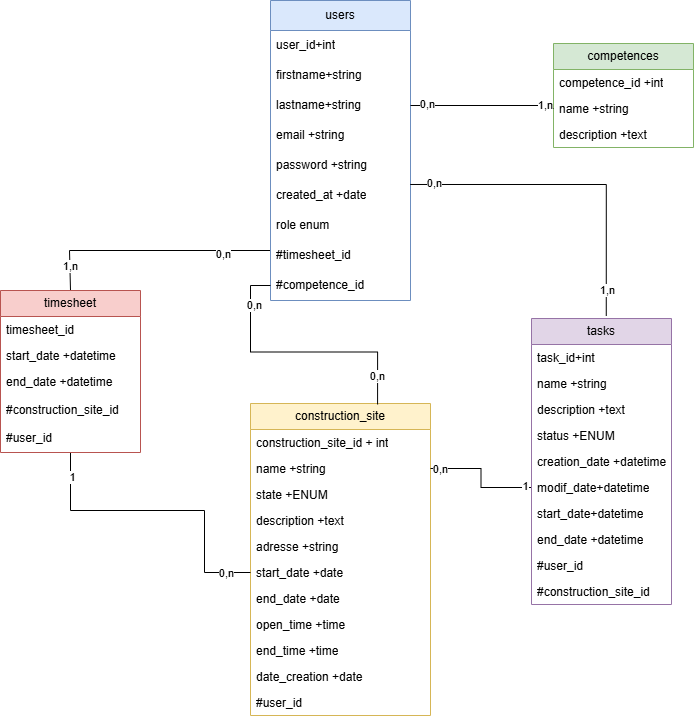

The diagram above was exported from draw.io. Its source (the exported page's mxGraphModel, read from the mxfile embedded in the PNG):
<mxGraphModel dx="1434" dy="746" grid="0" gridSize="10" guides="1" tooltips="1" connect="1" arrows="1" fold="1" page="0" pageScale="1" pageWidth="827" pageHeight="1169" math="0" shadow="0">
  <root>
    <mxCell id="0" />
    <mxCell id="1" parent="0" />
    <mxCell id="kiM320MB70PGAUNn1Jb_-59" value="" style="edgeStyle=orthogonalEdgeStyle;rounded=0;orthogonalLoop=1;jettySize=auto;html=1;endArrow=none;startFill=0;entryX=0.5;entryY=0;entryDx=0;entryDy=0;exitX=0;exitY=0.5;exitDx=0;exitDy=0;" parent="1" source="kiM320MB70PGAUNn1Jb_-19" target="kiM320MB70PGAUNn1Jb_-52" edge="1">
      <mxGeometry relative="1" as="geometry">
        <Array as="points">
          <mxPoint x="380" y="300" />
          <mxPoint x="179" y="300" />
          <mxPoint x="179" y="340" />
        </Array>
      </mxGeometry>
    </mxCell>
    <mxCell id="kiM320MB70PGAUNn1Jb_-60" value="0,n" style="edgeLabel;html=1;align=center;verticalAlign=middle;resizable=0;points=[];" parent="kiM320MB70PGAUNn1Jb_-59" connectable="0" vertex="1">
      <mxGeometry x="-0.5659" y="3" relative="1" as="geometry">
        <mxPoint as="offset" />
      </mxGeometry>
    </mxCell>
    <mxCell id="kiM320MB70PGAUNn1Jb_-61" value="1,n" style="edgeLabel;html=1;align=center;verticalAlign=middle;resizable=0;points=[];" parent="kiM320MB70PGAUNn1Jb_-59" connectable="0" vertex="1">
      <mxGeometry x="0.8062" relative="1" as="geometry">
        <mxPoint as="offset" />
      </mxGeometry>
    </mxCell>
    <mxCell id="eSyKvvMjbCsCGjo9gfme-7" value="users" style="swimlane;fontStyle=0;childLayout=stackLayout;horizontal=1;startSize=30;horizontalStack=0;resizeParent=1;resizeParentMax=0;resizeLast=0;collapsible=1;marginBottom=0;whiteSpace=wrap;html=1;fillColor=#dae8fc;strokeColor=#6c8ebf;" parent="1" vertex="1">
      <mxGeometry x="380" y="50" width="140" height="300" as="geometry" />
    </mxCell>
    <mxCell id="eSyKvvMjbCsCGjo9gfme-8" value="user_id+int" style="text;strokeColor=none;fillColor=none;align=left;verticalAlign=middle;spacingLeft=4;spacingRight=4;overflow=hidden;points=[[0,0.5],[1,0.5]];portConstraint=eastwest;rotatable=0;whiteSpace=wrap;html=1;" parent="eSyKvvMjbCsCGjo9gfme-7" vertex="1">
      <mxGeometry y="30" width="140" height="30" as="geometry" />
    </mxCell>
    <mxCell id="eSyKvvMjbCsCGjo9gfme-9" value="&lt;span style=&quot;background-color: transparent; color: light-dark(rgb(0, 0, 0), rgb(255, 255, 255));&quot;&gt;firstname+string&lt;/span&gt;" style="text;strokeColor=none;fillColor=none;align=left;verticalAlign=middle;spacingLeft=4;spacingRight=4;overflow=hidden;points=[[0,0.5],[1,0.5]];portConstraint=eastwest;rotatable=0;whiteSpace=wrap;html=1;" parent="eSyKvvMjbCsCGjo9gfme-7" vertex="1">
      <mxGeometry y="60" width="140" height="30" as="geometry" />
    </mxCell>
    <mxCell id="eSyKvvMjbCsCGjo9gfme-10" value="lastname+string" style="text;strokeColor=none;fillColor=none;align=left;verticalAlign=middle;spacingLeft=4;spacingRight=4;overflow=hidden;points=[[0,0.5],[1,0.5]];portConstraint=eastwest;rotatable=0;whiteSpace=wrap;html=1;" parent="eSyKvvMjbCsCGjo9gfme-7" vertex="1">
      <mxGeometry y="90" width="140" height="30" as="geometry" />
    </mxCell>
    <mxCell id="eSyKvvMjbCsCGjo9gfme-11" value="email +string" style="text;strokeColor=none;fillColor=none;align=left;verticalAlign=middle;spacingLeft=4;spacingRight=4;overflow=hidden;points=[[0,0.5],[1,0.5]];portConstraint=eastwest;rotatable=0;whiteSpace=wrap;html=1;" parent="eSyKvvMjbCsCGjo9gfme-7" vertex="1">
      <mxGeometry y="120" width="140" height="30" as="geometry" />
    </mxCell>
    <mxCell id="eSyKvvMjbCsCGjo9gfme-12" value="password +string" style="text;strokeColor=none;fillColor=none;align=left;verticalAlign=middle;spacingLeft=4;spacingRight=4;overflow=hidden;points=[[0,0.5],[1,0.5]];portConstraint=eastwest;rotatable=0;whiteSpace=wrap;html=1;" parent="eSyKvvMjbCsCGjo9gfme-7" vertex="1">
      <mxGeometry y="150" width="140" height="30" as="geometry" />
    </mxCell>
    <mxCell id="eSyKvvMjbCsCGjo9gfme-13" value="created_at +date" style="text;strokeColor=none;fillColor=none;align=left;verticalAlign=middle;spacingLeft=4;spacingRight=4;overflow=hidden;points=[[0,0.5],[1,0.5]];portConstraint=eastwest;rotatable=0;whiteSpace=wrap;html=1;" parent="eSyKvvMjbCsCGjo9gfme-7" vertex="1">
      <mxGeometry y="180" width="140" height="30" as="geometry" />
    </mxCell>
    <mxCell id="eSyKvvMjbCsCGjo9gfme-14" value="role enum" style="text;strokeColor=none;fillColor=none;align=left;verticalAlign=middle;spacingLeft=4;spacingRight=4;overflow=hidden;points=[[0,0.5],[1,0.5]];portConstraint=eastwest;rotatable=0;whiteSpace=wrap;html=1;" parent="eSyKvvMjbCsCGjo9gfme-7" vertex="1">
      <mxGeometry y="210" width="140" height="30" as="geometry" />
    </mxCell>
    <mxCell id="kiM320MB70PGAUNn1Jb_-19" value="#&lt;span style=&quot;text-align: center;&quot;&gt;timesheet&lt;/span&gt;_id" style="text;strokeColor=none;fillColor=none;align=left;verticalAlign=middle;spacingLeft=4;spacingRight=4;overflow=hidden;points=[[0,0.5],[1,0.5]];portConstraint=eastwest;rotatable=0;whiteSpace=wrap;html=1;" parent="eSyKvvMjbCsCGjo9gfme-7" vertex="1">
      <mxGeometry y="240" width="140" height="30" as="geometry" />
    </mxCell>
    <mxCell id="sFfqXXBK2zJVg8RG5gVs-1" value="#competence_id" style="text;strokeColor=none;fillColor=none;align=left;verticalAlign=middle;spacingLeft=4;spacingRight=4;overflow=hidden;points=[[0,0.5],[1,0.5]];portConstraint=eastwest;rotatable=0;whiteSpace=wrap;html=1;" parent="eSyKvvMjbCsCGjo9gfme-7" vertex="1">
      <mxGeometry y="270" width="140" height="30" as="geometry" />
    </mxCell>
    <mxCell id="kiM320MB70PGAUNn1Jb_-7" value="construction_site" style="swimlane;fontStyle=0;childLayout=stackLayout;horizontal=1;startSize=26;fillColor=#fff2cc;horizontalStack=0;resizeParent=1;resizeParentMax=0;resizeLast=0;collapsible=1;marginBottom=0;whiteSpace=wrap;html=1;strokeColor=#d6b656;" parent="1" vertex="1">
      <mxGeometry x="360" y="453" width="180" height="312" as="geometry" />
    </mxCell>
    <mxCell id="kiM320MB70PGAUNn1Jb_-8" value="c&lt;span style=&quot;text-align: center;&quot;&gt;onstruction_site_id&lt;/span&gt;&amp;nbsp;+ int" style="text;strokeColor=none;fillColor=none;align=left;verticalAlign=top;spacingLeft=4;spacingRight=4;overflow=hidden;rotatable=0;points=[[0,0.5],[1,0.5]];portConstraint=eastwest;whiteSpace=wrap;html=1;" parent="kiM320MB70PGAUNn1Jb_-7" vertex="1">
      <mxGeometry y="26" width="180" height="26" as="geometry" />
    </mxCell>
    <mxCell id="kiM320MB70PGAUNn1Jb_-9" value="name +string" style="text;strokeColor=none;fillColor=none;align=left;verticalAlign=top;spacingLeft=4;spacingRight=4;overflow=hidden;rotatable=0;points=[[0,0.5],[1,0.5]];portConstraint=eastwest;whiteSpace=wrap;html=1;" parent="kiM320MB70PGAUNn1Jb_-7" vertex="1">
      <mxGeometry y="52" width="180" height="26" as="geometry" />
    </mxCell>
    <mxCell id="kiM320MB70PGAUNn1Jb_-17" value="state +ENUM" style="text;strokeColor=none;fillColor=none;align=left;verticalAlign=top;spacingLeft=4;spacingRight=4;overflow=hidden;rotatable=0;points=[[0,0.5],[1,0.5]];portConstraint=eastwest;whiteSpace=wrap;html=1;" parent="kiM320MB70PGAUNn1Jb_-7" vertex="1">
      <mxGeometry y="78" width="180" height="26" as="geometry" />
    </mxCell>
    <mxCell id="kiM320MB70PGAUNn1Jb_-10" value="description +text&amp;nbsp;" style="text;strokeColor=none;fillColor=none;align=left;verticalAlign=top;spacingLeft=4;spacingRight=4;overflow=hidden;rotatable=0;points=[[0,0.5],[1,0.5]];portConstraint=eastwest;whiteSpace=wrap;html=1;" parent="kiM320MB70PGAUNn1Jb_-7" vertex="1">
      <mxGeometry y="104" width="180" height="26" as="geometry" />
    </mxCell>
    <mxCell id="kiM320MB70PGAUNn1Jb_-13" value="adresse +string&amp;nbsp;&amp;nbsp;" style="text;strokeColor=none;fillColor=none;align=left;verticalAlign=top;spacingLeft=4;spacingRight=4;overflow=hidden;rotatable=0;points=[[0,0.5],[1,0.5]];portConstraint=eastwest;whiteSpace=wrap;html=1;" parent="kiM320MB70PGAUNn1Jb_-7" vertex="1">
      <mxGeometry y="130" width="180" height="26" as="geometry" />
    </mxCell>
    <mxCell id="kiM320MB70PGAUNn1Jb_-11" value="start_date +date&amp;nbsp;" style="text;strokeColor=none;fillColor=none;align=left;verticalAlign=top;spacingLeft=4;spacingRight=4;overflow=hidden;rotatable=0;points=[[0,0.5],[1,0.5]];portConstraint=eastwest;whiteSpace=wrap;html=1;" parent="kiM320MB70PGAUNn1Jb_-7" vertex="1">
      <mxGeometry y="156" width="180" height="26" as="geometry" />
    </mxCell>
    <mxCell id="kiM320MB70PGAUNn1Jb_-12" value="end_date +date&amp;nbsp;" style="text;strokeColor=none;fillColor=none;align=left;verticalAlign=top;spacingLeft=4;spacingRight=4;overflow=hidden;rotatable=0;points=[[0,0.5],[1,0.5]];portConstraint=eastwest;whiteSpace=wrap;html=1;" parent="kiM320MB70PGAUNn1Jb_-7" vertex="1">
      <mxGeometry y="182" width="180" height="26" as="geometry" />
    </mxCell>
    <mxCell id="kiM320MB70PGAUNn1Jb_-57" value="open_time +time" style="text;strokeColor=none;fillColor=none;align=left;verticalAlign=top;spacingLeft=4;spacingRight=4;overflow=hidden;rotatable=0;points=[[0,0.5],[1,0.5]];portConstraint=eastwest;whiteSpace=wrap;html=1;" parent="kiM320MB70PGAUNn1Jb_-7" vertex="1">
      <mxGeometry y="208" width="180" height="26" as="geometry" />
    </mxCell>
    <mxCell id="kiM320MB70PGAUNn1Jb_-58" value="end_time +time" style="text;strokeColor=none;fillColor=none;align=left;verticalAlign=top;spacingLeft=4;spacingRight=4;overflow=hidden;rotatable=0;points=[[0,0.5],[1,0.5]];portConstraint=eastwest;whiteSpace=wrap;html=1;" parent="kiM320MB70PGAUNn1Jb_-7" vertex="1">
      <mxGeometry y="234" width="180" height="26" as="geometry" />
    </mxCell>
    <mxCell id="kiM320MB70PGAUNn1Jb_-14" value="date_creation +date&amp;nbsp;" style="text;strokeColor=none;fillColor=none;align=left;verticalAlign=top;spacingLeft=4;spacingRight=4;overflow=hidden;rotatable=0;points=[[0,0.5],[1,0.5]];portConstraint=eastwest;whiteSpace=wrap;html=1;" parent="kiM320MB70PGAUNn1Jb_-7" vertex="1">
      <mxGeometry y="260" width="180" height="26" as="geometry" />
    </mxCell>
    <mxCell id="vYHabCdFVoekcIRZaIH4-6" value="#user_id" style="text;strokeColor=none;fillColor=none;align=left;verticalAlign=top;spacingLeft=4;spacingRight=4;overflow=hidden;rotatable=0;points=[[0,0.5],[1,0.5]];portConstraint=eastwest;whiteSpace=wrap;html=1;" parent="kiM320MB70PGAUNn1Jb_-7" vertex="1">
      <mxGeometry y="286" width="180" height="26" as="geometry" />
    </mxCell>
    <mxCell id="kiM320MB70PGAUNn1Jb_-47" style="edgeStyle=orthogonalEdgeStyle;rounded=0;orthogonalLoop=1;jettySize=auto;html=1;entryX=1;entryY=0.5;entryDx=0;entryDy=0;endArrow=none;startFill=0;exitX=0;exitY=0.5;exitDx=0;exitDy=0;" parent="1" source="kiM320MB70PGAUNn1Jb_-31" target="kiM320MB70PGAUNn1Jb_-9" edge="1">
      <mxGeometry relative="1" as="geometry">
        <Array as="points" />
      </mxGeometry>
    </mxCell>
    <mxCell id="kiM320MB70PGAUNn1Jb_-50" value="1" style="edgeLabel;html=1;align=center;verticalAlign=middle;resizable=0;points=[];" parent="kiM320MB70PGAUNn1Jb_-47" connectable="0" vertex="1">
      <mxGeometry x="-0.8816" y="-2" relative="1" as="geometry">
        <mxPoint as="offset" />
      </mxGeometry>
    </mxCell>
    <mxCell id="kiM320MB70PGAUNn1Jb_-51" value="0,n" style="edgeLabel;html=1;align=center;verticalAlign=middle;resizable=0;points=[];" parent="kiM320MB70PGAUNn1Jb_-47" connectable="0" vertex="1">
      <mxGeometry x="0.8449" relative="1" as="geometry">
        <mxPoint as="offset" />
      </mxGeometry>
    </mxCell>
    <mxCell id="kiM320MB70PGAUNn1Jb_-24" value="tasks" style="swimlane;fontStyle=0;childLayout=stackLayout;horizontal=1;startSize=26;fillColor=#e1d5e7;horizontalStack=0;resizeParent=1;resizeParentMax=0;resizeLast=0;collapsible=1;marginBottom=0;whiteSpace=wrap;html=1;strokeColor=#9673a6;" parent="1" vertex="1">
      <mxGeometry x="641" y="368" width="140" height="286" as="geometry" />
    </mxCell>
    <mxCell id="kiM320MB70PGAUNn1Jb_-26" value="task_id+int" style="text;strokeColor=none;fillColor=none;align=left;verticalAlign=top;spacingLeft=4;spacingRight=4;overflow=hidden;rotatable=0;points=[[0,0.5],[1,0.5]];portConstraint=eastwest;whiteSpace=wrap;html=1;" parent="kiM320MB70PGAUNn1Jb_-24" vertex="1">
      <mxGeometry y="26" width="140" height="26" as="geometry" />
    </mxCell>
    <mxCell id="kiM320MB70PGAUNn1Jb_-27" value="name +string" style="text;strokeColor=none;fillColor=none;align=left;verticalAlign=top;spacingLeft=4;spacingRight=4;overflow=hidden;rotatable=0;points=[[0,0.5],[1,0.5]];portConstraint=eastwest;whiteSpace=wrap;html=1;" parent="kiM320MB70PGAUNn1Jb_-24" vertex="1">
      <mxGeometry y="52" width="140" height="26" as="geometry" />
    </mxCell>
    <mxCell id="kiM320MB70PGAUNn1Jb_-28" value="description +text" style="text;strokeColor=none;fillColor=none;align=left;verticalAlign=top;spacingLeft=4;spacingRight=4;overflow=hidden;rotatable=0;points=[[0,0.5],[1,0.5]];portConstraint=eastwest;whiteSpace=wrap;html=1;" parent="kiM320MB70PGAUNn1Jb_-24" vertex="1">
      <mxGeometry y="78" width="140" height="26" as="geometry" />
    </mxCell>
    <mxCell id="kiM320MB70PGAUNn1Jb_-29" value="status +ENUM" style="text;strokeColor=none;fillColor=none;align=left;verticalAlign=top;spacingLeft=4;spacingRight=4;overflow=hidden;rotatable=0;points=[[0,0.5],[1,0.5]];portConstraint=eastwest;whiteSpace=wrap;html=1;" parent="kiM320MB70PGAUNn1Jb_-24" vertex="1">
      <mxGeometry y="104" width="140" height="26" as="geometry" />
    </mxCell>
    <mxCell id="kiM320MB70PGAUNn1Jb_-30" value="creation_date +datetime" style="text;strokeColor=none;fillColor=none;align=left;verticalAlign=top;spacingLeft=4;spacingRight=4;overflow=hidden;rotatable=0;points=[[0,0.5],[1,0.5]];portConstraint=eastwest;whiteSpace=wrap;html=1;" parent="kiM320MB70PGAUNn1Jb_-24" vertex="1">
      <mxGeometry y="130" width="140" height="26" as="geometry" />
    </mxCell>
    <mxCell id="kiM320MB70PGAUNn1Jb_-31" value="modif_date+datetime" style="text;strokeColor=none;fillColor=none;align=left;verticalAlign=top;spacingLeft=4;spacingRight=4;overflow=hidden;rotatable=0;points=[[0,0.5],[1,0.5]];portConstraint=eastwest;whiteSpace=wrap;html=1;" parent="kiM320MB70PGAUNn1Jb_-24" vertex="1">
      <mxGeometry y="156" width="140" height="26" as="geometry" />
    </mxCell>
    <mxCell id="kiM320MB70PGAUNn1Jb_-32" value="start_date+datetime" style="text;strokeColor=none;fillColor=none;align=left;verticalAlign=top;spacingLeft=4;spacingRight=4;overflow=hidden;rotatable=0;points=[[0,0.5],[1,0.5]];portConstraint=eastwest;whiteSpace=wrap;html=1;" parent="kiM320MB70PGAUNn1Jb_-24" vertex="1">
      <mxGeometry y="182" width="140" height="26" as="geometry" />
    </mxCell>
    <mxCell id="kiM320MB70PGAUNn1Jb_-33" value="end_date +datetime" style="text;strokeColor=none;fillColor=none;align=left;verticalAlign=top;spacingLeft=4;spacingRight=4;overflow=hidden;rotatable=0;points=[[0,0.5],[1,0.5]];portConstraint=eastwest;whiteSpace=wrap;html=1;" parent="kiM320MB70PGAUNn1Jb_-24" vertex="1">
      <mxGeometry y="208" width="140" height="26" as="geometry" />
    </mxCell>
    <mxCell id="kiM320MB70PGAUNn1Jb_-25" value="#user_id" style="text;strokeColor=none;fillColor=none;align=left;verticalAlign=top;spacingLeft=4;spacingRight=4;overflow=hidden;rotatable=0;points=[[0,0.5],[1,0.5]];portConstraint=eastwest;whiteSpace=wrap;html=1;" parent="kiM320MB70PGAUNn1Jb_-24" vertex="1">
      <mxGeometry y="234" width="140" height="26" as="geometry" />
    </mxCell>
    <mxCell id="kiM320MB70PGAUNn1Jb_-36" value="&lt;div style=&quot;text-align: center;&quot;&gt;&lt;span style=&quot;text-align: left;&quot;&gt;#&lt;/span&gt;&lt;span style=&quot;text-align: left;&quot;&gt;c&lt;/span&gt;onstruction_site_id&lt;span style=&quot;text-align: left;&quot;&gt;&amp;nbsp;&lt;/span&gt;&lt;/div&gt;" style="text;strokeColor=none;fillColor=none;align=left;verticalAlign=top;spacingLeft=4;spacingRight=4;overflow=hidden;rotatable=0;points=[[0,0.5],[1,0.5]];portConstraint=eastwest;whiteSpace=wrap;html=1;" parent="kiM320MB70PGAUNn1Jb_-24" vertex="1">
      <mxGeometry y="260" width="140" height="26" as="geometry" />
    </mxCell>
    <mxCell id="kiM320MB70PGAUNn1Jb_-38" value="competences" style="swimlane;fontStyle=0;childLayout=stackLayout;horizontal=1;startSize=26;fillColor=#d5e8d4;horizontalStack=0;resizeParent=1;resizeParentMax=0;resizeLast=0;collapsible=1;marginBottom=0;whiteSpace=wrap;html=1;strokeColor=#82b366;" parent="1" vertex="1">
      <mxGeometry x="663" y="93" width="140" height="104" as="geometry" />
    </mxCell>
    <mxCell id="kiM320MB70PGAUNn1Jb_-42" value="competence_id +int" style="text;align=left;verticalAlign=top;spacingLeft=4;spacingRight=4;overflow=hidden;rotatable=0;points=[[0,0.5],[1,0.5]];portConstraint=eastwest;whiteSpace=wrap;html=1;" parent="kiM320MB70PGAUNn1Jb_-38" vertex="1">
      <mxGeometry y="26" width="140" height="26" as="geometry" />
    </mxCell>
    <mxCell id="kiM320MB70PGAUNn1Jb_-39" value="name +string" style="text;strokeColor=none;fillColor=none;align=left;verticalAlign=top;spacingLeft=4;spacingRight=4;overflow=hidden;rotatable=0;points=[[0,0.5],[1,0.5]];portConstraint=eastwest;whiteSpace=wrap;html=1;" parent="kiM320MB70PGAUNn1Jb_-38" vertex="1">
      <mxGeometry y="52" width="140" height="26" as="geometry" />
    </mxCell>
    <mxCell id="kiM320MB70PGAUNn1Jb_-40" value="description +text" style="text;strokeColor=none;fillColor=none;align=left;verticalAlign=top;spacingLeft=4;spacingRight=4;overflow=hidden;rotatable=0;points=[[0,0.5],[1,0.5]];portConstraint=eastwest;whiteSpace=wrap;html=1;" parent="kiM320MB70PGAUNn1Jb_-38" vertex="1">
      <mxGeometry y="78" width="140" height="26" as="geometry" />
    </mxCell>
    <mxCell id="kiM320MB70PGAUNn1Jb_-43" style="edgeStyle=orthogonalEdgeStyle;rounded=0;orthogonalLoop=1;jettySize=auto;html=1;endArrow=none;startFill=0;exitX=1;exitY=0.5;exitDx=0;exitDy=0;entryX=0;entryY=0.5;entryDx=0;entryDy=0;" parent="1" source="eSyKvvMjbCsCGjo9gfme-10" target="kiM320MB70PGAUNn1Jb_-39" edge="1">
      <mxGeometry relative="1" as="geometry">
        <mxPoint x="625" y="161" as="targetPoint" />
        <Array as="points">
          <mxPoint x="655" y="155" />
        </Array>
      </mxGeometry>
    </mxCell>
    <mxCell id="kiM320MB70PGAUNn1Jb_-44" value="1,n" style="edgeLabel;html=1;align=center;verticalAlign=middle;resizable=0;points=[];" parent="kiM320MB70PGAUNn1Jb_-43" connectable="0" vertex="1">
      <mxGeometry x="0.8368" y="1" relative="1" as="geometry">
        <mxPoint as="offset" />
      </mxGeometry>
    </mxCell>
    <mxCell id="kiM320MB70PGAUNn1Jb_-45" value="0,n" style="edgeLabel;html=1;align=center;verticalAlign=middle;resizable=0;points=[];" parent="kiM320MB70PGAUNn1Jb_-43" connectable="0" vertex="1">
      <mxGeometry x="-0.7852" y="2" relative="1" as="geometry">
        <mxPoint as="offset" />
      </mxGeometry>
    </mxCell>
    <mxCell id="kiM320MB70PGAUNn1Jb_-46" style="edgeStyle=orthogonalEdgeStyle;rounded=0;orthogonalLoop=1;jettySize=auto;html=1;endArrow=none;startFill=0;exitX=0.998;exitY=0.133;exitDx=0;exitDy=0;exitPerimeter=0;entryX=0.534;entryY=-0.009;entryDx=0;entryDy=0;entryPerimeter=0;" parent="1" source="eSyKvvMjbCsCGjo9gfme-13" target="kiM320MB70PGAUNn1Jb_-24" edge="1">
      <mxGeometry relative="1" as="geometry">
        <mxPoint x="730" y="376" as="targetPoint" />
        <Array as="points">
          <mxPoint x="715" y="234" />
        </Array>
      </mxGeometry>
    </mxCell>
    <mxCell id="kiM320MB70PGAUNn1Jb_-48" value="0,n" style="edgeLabel;html=1;align=center;verticalAlign=middle;resizable=0;points=[];" parent="kiM320MB70PGAUNn1Jb_-46" connectable="0" vertex="1">
      <mxGeometry x="-0.8513" y="1" relative="1" as="geometry">
        <mxPoint as="offset" />
      </mxGeometry>
    </mxCell>
    <mxCell id="kiM320MB70PGAUNn1Jb_-49" value="1,n" style="edgeLabel;html=1;align=center;verticalAlign=middle;resizable=0;points=[];" parent="kiM320MB70PGAUNn1Jb_-46" connectable="0" vertex="1">
      <mxGeometry x="0.8425" y="1" relative="1" as="geometry">
        <mxPoint as="offset" />
      </mxGeometry>
    </mxCell>
    <mxCell id="kiM320MB70PGAUNn1Jb_-70" value="" style="edgeStyle=orthogonalEdgeStyle;rounded=0;orthogonalLoop=1;jettySize=auto;html=1;endArrow=none;startFill=0;entryX=0;entryY=0.5;entryDx=0;entryDy=0;" parent="1" source="kiM320MB70PGAUNn1Jb_-52" target="kiM320MB70PGAUNn1Jb_-11" edge="1">
      <mxGeometry relative="1" as="geometry">
        <Array as="points">
          <mxPoint x="180" y="560" />
          <mxPoint x="314" y="560" />
          <mxPoint x="314" y="622" />
        </Array>
      </mxGeometry>
    </mxCell>
    <mxCell id="kiM320MB70PGAUNn1Jb_-71" value="0,n" style="edgeLabel;html=1;align=center;verticalAlign=middle;resizable=0;points=[];" parent="kiM320MB70PGAUNn1Jb_-70" connectable="0" vertex="1">
      <mxGeometry x="0.893" relative="1" as="geometry">
        <mxPoint x="-9" as="offset" />
      </mxGeometry>
    </mxCell>
    <mxCell id="kiM320MB70PGAUNn1Jb_-72" value="1" style="edgeLabel;html=1;align=center;verticalAlign=middle;resizable=0;points=[];" parent="kiM320MB70PGAUNn1Jb_-70" connectable="0" vertex="1">
      <mxGeometry x="-0.8378" y="1" relative="1" as="geometry">
        <mxPoint as="offset" />
      </mxGeometry>
    </mxCell>
    <mxCell id="kiM320MB70PGAUNn1Jb_-52" value="timesheet" style="swimlane;fontStyle=0;childLayout=stackLayout;horizontal=1;startSize=26;fillColor=#f8cecc;horizontalStack=0;resizeParent=1;resizeParentMax=0;resizeLast=0;collapsible=1;marginBottom=0;whiteSpace=wrap;html=1;strokeColor=#b85450;" parent="1" vertex="1">
      <mxGeometry x="110" y="340" width="140" height="162" as="geometry" />
    </mxCell>
    <mxCell id="kiM320MB70PGAUNn1Jb_-65" value="&lt;span style=&quot;text-align: center;&quot;&gt;timesheet&lt;/span&gt;_id" style="text;strokeColor=none;fillColor=none;align=left;verticalAlign=top;spacingLeft=4;spacingRight=4;overflow=hidden;rotatable=0;points=[[0,0.5],[1,0.5]];portConstraint=eastwest;whiteSpace=wrap;html=1;" parent="kiM320MB70PGAUNn1Jb_-52" vertex="1">
      <mxGeometry y="26" width="140" height="26" as="geometry" />
    </mxCell>
    <mxCell id="kiM320MB70PGAUNn1Jb_-53" value="start_date +datetime" style="text;strokeColor=none;fillColor=none;align=left;verticalAlign=top;spacingLeft=4;spacingRight=4;overflow=hidden;rotatable=0;points=[[0,0.5],[1,0.5]];portConstraint=eastwest;whiteSpace=wrap;html=1;" parent="kiM320MB70PGAUNn1Jb_-52" vertex="1">
      <mxGeometry y="52" width="140" height="26" as="geometry" />
    </mxCell>
    <mxCell id="kiM320MB70PGAUNn1Jb_-67" value="end_date +datetime&amp;nbsp;" style="text;strokeColor=none;fillColor=none;align=left;verticalAlign=top;spacingLeft=4;spacingRight=4;overflow=hidden;rotatable=0;points=[[0,0.5],[1,0.5]];portConstraint=eastwest;whiteSpace=wrap;html=1;" parent="kiM320MB70PGAUNn1Jb_-52" vertex="1">
      <mxGeometry y="78" width="140" height="28" as="geometry" />
    </mxCell>
    <mxCell id="kiM320MB70PGAUNn1Jb_-68" value="&lt;div style=&quot;text-align: center;&quot;&gt;&lt;span style=&quot;background-color: transparent; color: light-dark(rgb(0, 0, 0), rgb(255, 255, 255));&quot;&gt;#construction_site_id&lt;/span&gt;&lt;/div&gt;" style="text;strokeColor=none;fillColor=none;align=left;verticalAlign=top;spacingLeft=4;spacingRight=4;overflow=hidden;rotatable=0;points=[[0,0.5],[1,0.5]];portConstraint=eastwest;whiteSpace=wrap;html=1;" parent="kiM320MB70PGAUNn1Jb_-52" vertex="1">
      <mxGeometry y="106" width="140" height="28" as="geometry" />
    </mxCell>
    <mxCell id="kiM320MB70PGAUNn1Jb_-54" value="#user_id" style="text;strokeColor=none;fillColor=none;align=left;verticalAlign=top;spacingLeft=4;spacingRight=4;overflow=hidden;rotatable=0;points=[[0,0.5],[1,0.5]];portConstraint=eastwest;whiteSpace=wrap;html=1;" parent="kiM320MB70PGAUNn1Jb_-52" vertex="1">
      <mxGeometry y="134" width="140" height="28" as="geometry" />
    </mxCell>
    <mxCell id="vYHabCdFVoekcIRZaIH4-2" style="edgeStyle=orthogonalEdgeStyle;rounded=0;orthogonalLoop=1;jettySize=auto;html=1;entryX=0.706;entryY=0.003;entryDx=0;entryDy=0;entryPerimeter=0;endArrow=none;startFill=0;" parent="1" source="sFfqXXBK2zJVg8RG5gVs-1" target="kiM320MB70PGAUNn1Jb_-7" edge="1">
      <mxGeometry relative="1" as="geometry" />
    </mxCell>
    <mxCell id="vYHabCdFVoekcIRZaIH4-4" value="0,n" style="edgeLabel;html=1;align=center;verticalAlign=middle;resizable=0;points=[];" parent="vYHabCdFVoekcIRZaIH4-2" connectable="0" vertex="1">
      <mxGeometry x="-0.7068" y="3" relative="1" as="geometry">
        <mxPoint as="offset" />
      </mxGeometry>
    </mxCell>
    <mxCell id="vYHabCdFVoekcIRZaIH4-5" value="0,n" style="edgeLabel;html=1;align=center;verticalAlign=middle;resizable=0;points=[];" parent="vYHabCdFVoekcIRZaIH4-2" connectable="0" vertex="1">
      <mxGeometry x="0.79" y="-1" relative="1" as="geometry">
        <mxPoint as="offset" />
      </mxGeometry>
    </mxCell>
  </root>
</mxGraphModel>